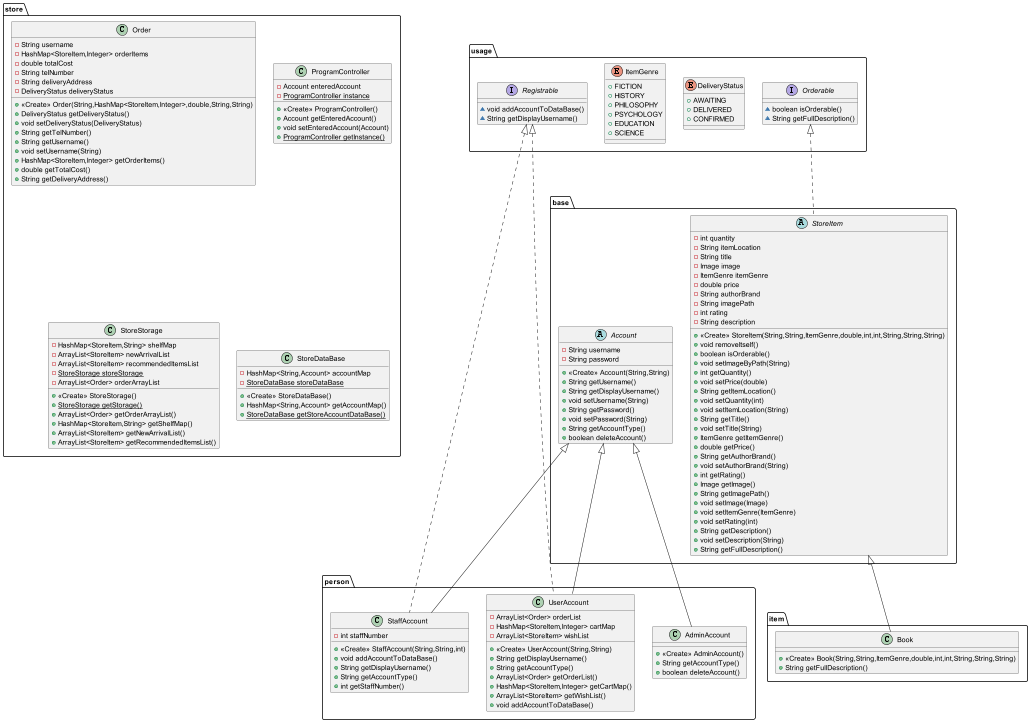

The diagram above was rendered by PlantUML. Its source (embedded in the PNG):
@startuml
class person.AdminAccount {
+ <<Create>> AdminAccount()
+ String getAccountType()
+ boolean deleteAccount()
}
class person.StaffAccount {
- int staffNumber
+ <<Create>> StaffAccount(String,String,int)
+ void addAccountToDataBase()
+ String getDisplayUsername()
+ String getAccountType()
+ int getStaffNumber()
}
interface usage.Registrable {
~ void addAccountToDataBase()
~ String getDisplayUsername()
}
enum usage.DeliveryStatus {
+  AWAITING
+  DELIVERED
+  CONFIRMED
}
class item.Book {
+ <<Create>> Book(String,String,ItemGenre,double,int,int,String,String,String)
+ String getFullDescription()
}
class store.Order {
- String username
- HashMap<StoreItem,Integer> orderItems
- double totalCost
- String telNumber
- String deliveryAddress
- DeliveryStatus deliveryStatus
+ <<Create>> Order(String,HashMap<StoreItem,Integer>,double,String,String)
+ DeliveryStatus getDeliveryStatus()
+ void setDeliveryStatus(DeliveryStatus)
+ String getTelNumber()
+ String getUsername()
+ void setUsername(String)
+ HashMap<StoreItem,Integer> getOrderItems()
+ double getTotalCost()
+ String getDeliveryAddress()
}
enum usage.ItemGenre {
+  FICTION
+  HISTORY
+  PHILOSOPHY
+  PSYCHOLOGY
+  EDUCATION
+  SCIENCE
}
interface usage.Orderable {
~ boolean isOrderable()
~ String getFullDescription()
}
class store.ProgramController {
- Account enteredAccount
- {static} ProgramController instance
+ <<Create>> ProgramController()
+ Account getEnteredAccount()
+ void setEnteredAccount(Account)
+ {static} ProgramController getInstance()
}
class store.StoreStorage {
- HashMap<StoreItem,String> shelfMap
- ArrayList<StoreItem> newArrivalList
- ArrayList<StoreItem> recommendedItemsList
- {static} StoreStorage storeStorage
- ArrayList<Order> orderArrayList
+ <<Create>> StoreStorage()
+ {static} StoreStorage getStorage()
+ ArrayList<Order> getOrderArrayList()
+ HashMap<StoreItem,String> getShelfMap()
+ ArrayList<StoreItem> getNewArrivalList()
+ ArrayList<StoreItem> getRecommendedItemsList()
}
class store.StoreDataBase {
- HashMap<String,Account> accountMap
- {static} StoreDataBase storeDataBase
+ <<Create>> StoreDataBase()
+ HashMap<String,Account> getAccountMap()
+ {static} StoreDataBase getStoreAccountDataBase()
}
abstract class base.StoreItem {
- int quantity
- String itemLocation
- String title
- Image image
- ItemGenre itemGenre
- double price
- String authorBrand
- String imagePath
- int rating
- String description
+ <<Create>> StoreItem(String,String,ItemGenre,double,int,int,String,String,String)
+ void removeItself()
+ boolean isOrderable()
+ void setImageByPath(String)
+ int getQuantity()
+ void setPrice(double)
+ String getItemLocation()
+ void setQuantity(int)
+ void setItemLocation(String)
+ String getTitle()
+ void setTitle(String)
+ ItemGenre getItemGenre()
+ double getPrice()
+ String getAuthorBrand()
+ void setAuthorBrand(String)
+ int getRating()
+ Image getImage()
+ String getImagePath()
+ void setImage(Image)
+ void setItemGenre(ItemGenre)
+ void setRating(int)
+ String getDescription()
+ void setDescription(String)
+ String getFullDescription()
}
class person.UserAccount {
- ArrayList<Order> orderList
- HashMap<StoreItem,Integer> cartMap
- ArrayList<StoreItem> wishList
+ <<Create>> UserAccount(String,String)
+ String getDisplayUsername()
+ String getAccountType()
+ ArrayList<Order> getOrderList()
+ HashMap<StoreItem,Integer> getCartMap()
+ ArrayList<StoreItem> getWishList()
+ void addAccountToDataBase()
}
abstract class base.Account {
- String username
- String password
+ <<Create>> Account(String,String)
+ String getUsername()
+ String getDisplayUsername()
+ void setUsername(String)
+ String getPassword()
+ void setPassword(String)
+ String getAccountType()
+ boolean deleteAccount()
}


base.Account <|-- person.AdminAccount
usage.Registrable <|.. person.StaffAccount
base.Account <|-- person.StaffAccount
base.StoreItem <|-- item.Book
usage.Orderable <|.. base.StoreItem
usage.Registrable <|.. person.UserAccount
base.Account <|-- person.UserAccount
@enduml